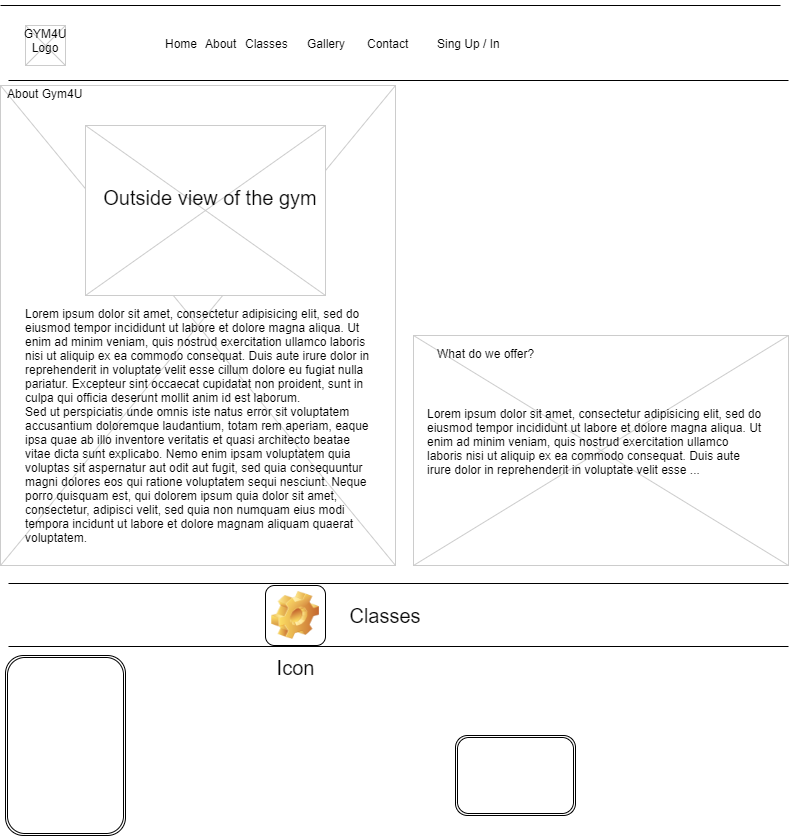

The diagram above was exported from draw.io. Its source (the exported page's mxGraphModel, read from the mxfile embedded in the PNG):
<mxGraphModel dx="1422" dy="762" grid="1" gridSize="10" guides="1" tooltips="1" connect="1" arrows="1" fold="1" page="1" pageScale="1" pageWidth="826" pageHeight="1169" background="none" math="0" shadow="0">
  <root>
    <mxCell id="0" />
    <mxCell id="1" parent="0" />
    <mxCell id="14" value="" style="verticalLabelPosition=bottom;verticalAlign=top;strokeWidth=1;shape=mxgraph.mockup.graphics.iconGrid;strokeColor=#CCCCCC;gridSize=1,1;" parent="1" vertex="1">
      <mxGeometry x="428" y="370" width="375" height="230" as="geometry" />
    </mxCell>
    <mxCell id="13" value="" style="verticalLabelPosition=bottom;verticalAlign=top;strokeWidth=1;shape=mxgraph.mockup.graphics.iconGrid;strokeColor=#CCCCCC;gridSize=1,1;" parent="1" vertex="1">
      <mxGeometry x="15" y="120" width="395" height="480" as="geometry" />
    </mxCell>
    <mxCell id="3" value="" style="line;strokeWidth=1" parent="1" vertex="1">
      <mxGeometry x="15" y="35" width="780" height="10" as="geometry" />
    </mxCell>
    <mxCell id="4" value="" style="line;strokeWidth=1" parent="1" vertex="1">
      <mxGeometry x="23" y="110" width="780" height="10" as="geometry" />
    </mxCell>
    <mxCell id="5" value="Home" style="text;spacingTop=-5;" parent="1" vertex="1">
      <mxGeometry x="178" y="70.00000000000009" width="30" height="20" as="geometry" />
    </mxCell>
    <mxCell id="6" value="About" style="text;spacingTop=-5;" parent="1" vertex="1">
      <mxGeometry x="217.99999999999994" y="70.00000000000016" width="30" height="20" as="geometry" />
    </mxCell>
    <mxCell id="7" value="Sing Up / In" style="text;spacingTop=-5;" parent="1" vertex="1">
      <mxGeometry x="449.9999999999999" y="70" width="30" height="20" as="geometry" />
    </mxCell>
    <mxCell id="8" value="About Gym4U" style="text;spacingTop=-5;" parent="1" vertex="1">
      <mxGeometry x="20" y="120" width="30" height="20" as="geometry" />
    </mxCell>
    <mxCell id="9" value="Lorem ipsum dolor sit amet, consectetur adipisicing elit, sed do eiusmod tempor incididunt ut labore et dolore magna aliqua. Ut enim ad minim veniam, quis nostrud exercitation ullamco laboris nisi ut aliquip ex ea commodo consequat. Duis aute irure dolor in reprehenderit in voluptate velit esse cillum dolore eu fugiat nulla pariatur. Excepteur sint occaecat cupidatat non proident, sunt in culpa qui officia deserunt mollit anim id est laborum.&#10;Sed ut perspiciatis unde omnis iste natus error sit voluptatem accusantium doloremque laudantium, totam rem aperiam, eaque ipsa quae ab illo inventore veritatis et quasi architecto beatae vitae dicta sunt explicabo. Nemo enim ipsam voluptatem quia voluptas sit aspernatur aut odit aut fugit, sed quia consequuntur magni dolores eos qui ratione voluptatem sequi nesciunt. Neque porro quisquam est, qui dolorem ipsum quia dolor sit amet, consectetur, adipisci velit, sed quia non numquam eius modi tempora incidunt ut labore et dolore magnam aliquam quaerat voluptatem. " style="text;spacingTop=-5;whiteSpace=wrap;align=left" parent="1" vertex="1">
      <mxGeometry x="37.5" y="340" width="350" height="230" as="geometry" />
    </mxCell>
    <mxCell id="10" value="What do we offer?" style="text;spacingTop=-5;" parent="1" vertex="1">
      <mxGeometry x="450" y="380" width="70" height="20" as="geometry" />
    </mxCell>
    <mxCell id="12" value="Lorem ipsum dolor sit amet, consectetur adipisicing elit, sed do eiusmod tempor incididunt ut labore et dolore magna aliqua. Ut enim ad minim veniam, quis nostrud exercitation ullamco laboris nisi ut aliquip ex ea commodo consequat. Duis aute irure dolor in reprehenderit in voluptate velit esse ..." style="text;spacingTop=-5;whiteSpace=wrap;align=left" parent="1" vertex="1">
      <mxGeometry x="440" y="440" width="340" height="140" as="geometry" />
    </mxCell>
    <mxCell id="20" value="" style="verticalLabelPosition=bottom;verticalAlign=top;strokeWidth=1;shape=mxgraph.mockup.graphics.iconGrid;strokeColor=#CCCCCC;gridSize=1,1;" parent="1" vertex="1">
      <mxGeometry x="40" y="60" width="40" height="40" as="geometry" />
    </mxCell>
    <mxCell id="21" value="GYM4U&#10;Logo" style="text;spacingTop=-5;align=center" parent="1" vertex="1">
      <mxGeometry x="40" y="60" width="40" height="40" as="geometry" />
    </mxCell>
    <mxCell id="22" value="Classes" style="text;spacingTop=-5;" parent="1" vertex="1">
      <mxGeometry x="258" y="70.00000000000026" width="30" height="20" as="geometry" />
    </mxCell>
    <mxCell id="23" value="Gallery" style="text;spacingTop=-5;" parent="1" vertex="1">
      <mxGeometry x="320" y="70.00000000000003" width="30" height="20" as="geometry" />
    </mxCell>
    <mxCell id="24" value="Contact" style="text;spacingTop=-5;" parent="1" vertex="1">
      <mxGeometry x="380" y="70.00000000000013" width="30" height="20" as="geometry" />
    </mxCell>
    <mxCell id="25" value="" style="verticalLabelPosition=bottom;verticalAlign=top;strokeWidth=1;shape=mxgraph.mockup.graphics.iconGrid;strokeColor=#CCCCCC;gridSize=1,1;" parent="1" vertex="1">
      <mxGeometry x="100" y="160" width="240" height="170" as="geometry" />
    </mxCell>
    <mxCell id="26" value="Outside view of the gym&#10;" style="text;spacingTop=-5;align=center;verticalAlign=middle;fontSize=20;fontColor=#080808;" parent="1" vertex="1">
      <mxGeometry x="110" y="170" width="230" height="150" as="geometry" />
    </mxCell>
    <mxCell id="zr__ZKUcGgNuR2BZGF8Z-63" value="" style="shape=link;html=1;fontSize=20;fontColor=#080808;width=63;" edge="1" parent="1">
      <mxGeometry width="100" relative="1" as="geometry">
        <mxPoint x="23" y="649.5" as="sourcePoint" />
        <mxPoint x="803" y="649.5" as="targetPoint" />
      </mxGeometry>
    </mxCell>
    <mxCell id="zr__ZKUcGgNuR2BZGF8Z-64" value="Classes" style="text;html=1;strokeColor=none;fillColor=none;align=center;verticalAlign=middle;whiteSpace=wrap;rounded=0;fontSize=20;fontColor=#080808;" vertex="1" parent="1">
      <mxGeometry x="380" y="640" width="40" height="20" as="geometry" />
    </mxCell>
    <mxCell id="zr__ZKUcGgNuR2BZGF8Z-67" value="Icon" style="icon;html=1;image=img/clipart/Gear_128x128.png;fontSize=20;fontColor=#080808;" vertex="1" parent="1">
      <mxGeometry x="280" y="620" width="60" height="60" as="geometry" />
    </mxCell>
    <mxCell id="zr__ZKUcGgNuR2BZGF8Z-69" value="" style="shape=ext;double=1;rounded=1;whiteSpace=wrap;html=1;fontSize=20;fontColor=#080808;" vertex="1" parent="1">
      <mxGeometry x="470" y="770" width="120" height="80" as="geometry" />
    </mxCell>
    <mxCell id="zr__ZKUcGgNuR2BZGF8Z-70" value="" style="shape=ext;double=1;rounded=1;whiteSpace=wrap;html=1;fontSize=20;fontColor=#080808;" vertex="1" parent="1">
      <mxGeometry x="20" y="690" width="120" height="180" as="geometry" />
    </mxCell>
  </root>
</mxGraphModel>